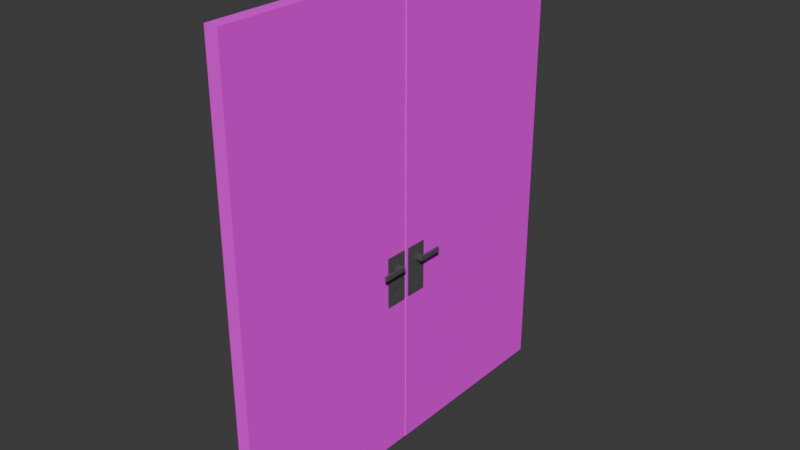 # Source: Porta-dupla-Escola.blend  (saved by Blender 4.1.24; exported with 4.5.12 LTS)
import bpy
from mathutils import Matrix  # noqa: F401  (used for matrix-valued properties, if any)

bpy.ops.wm.read_factory_settings(use_empty=True)
scene = bpy.context.scene
scene.name = 'Scene'

# ---- collections
col_collection = bpy.data.collections.new('Collection'); scene.collection.children.link(col_collection)

# ---- images (referenced by path relative to the original .blend; pixels are not part of the script)
import os
ASSET_DIR = os.environ.get("B2B_ASSET_DIR", "")  # directory of the original .blend (textures are referenced by path, not embedded)
HERE = os.path.dirname(os.path.abspath(__file__))  # packed textures are extracted next to this script under _unpacked/

def load_image(name, relpath, width, height, colorspace="sRGB"):
    """Load a texture the original file referenced (path relative to the .blend, or extracted next to this script)."""
    p = next((c for c in (os.path.join(HERE, relpath), os.path.join(ASSET_DIR, relpath)) if relpath and os.path.exists(c)), "")
    if p:
        img = bpy.data.images.load(p, check_existing=True)
        img.name = name
    else:  # same state as the original file: an image datablock whose file is absent (Cycles renders it pink)
        img = bpy.data.images.new(name, width, height)
        img.source = "FILE"
        img.filepath = "//" + (relpath or name)
    img.colorspace_settings.name = colorspace
    return img
img_door1_png = load_image('door1.png', 'door1.png', 1024, 1024, 'sRGB')

# ---- materials (node trees are filled in below, after node groups)
mat_material_002 = bpy.data.materials.new('Material.002')
mat_material_002.use_transparent_shadow = False
mat_material = bpy.data.materials.new('Material')
mat_material.alpha_threshold = 0.0
mat_material.use_transparent_shadow = False
mat_material.roughness = 0.5
mat_material.line_color = (0.0, 0.0, 0.0, 1.0)

# ---- material node trees
mat_material_002.use_nodes = True; mat_material_002.node_tree.nodes.clear()
_N = mat_material_002.node_tree.nodes; _L = mat_material_002.node_tree.links
n0 = _N.new('ShaderNodeBsdfPrincipled'); n0.name = 'Principled BSDF'; n0.location = (10, 300)
n0.inputs[0].default_value = (0.169, 0.169, 0.169, 1.0)
n0.inputs[1].default_value = 0.5138
n1 = _N.new('ShaderNodeOutputMaterial'); n1.name = 'Material Output'; n1.location = (300, 300)
_L.new(n0.outputs[0], n1.inputs[0])
n1.is_active_output = True
mat_material.use_nodes = True; mat_material.node_tree.nodes.clear()
_N = mat_material.node_tree.nodes; _L = mat_material.node_tree.links
n0 = _N.new('ShaderNodeOutputMaterial'); n0.name = 'Material Output'; n0.location = (300, 300)
n1 = _N.new('ShaderNodeBsdfPrincipled'); n1.name = 'Principled BSDF'; n1.location = (10, 300)
n1.inputs[2].default_value = 1.0
n1.inputs[3].default_value = 1.45
n2 = _N.new('ShaderNodeTexImage'); n2.name = 'Image Texture'; n2.location = (-418, 302)
n2.image = img_door1_png
_L.new(n1.outputs[0], n0.inputs[0])
_L.new(n2.outputs[0], n1.inputs[0])
n0.is_active_output = True

# ---- world
world_world = bpy.data.worlds.new('World'); scene.world = world_world
world_world.use_nodes = True; world_world.node_tree.nodes.clear()
_N = world_world.node_tree.nodes; _L = world_world.node_tree.links
n0 = _N.new('ShaderNodeOutputWorld'); n0.name = 'World Output'; n0.location = (300, 300)
n1 = _N.new('ShaderNodeBackground'); n1.name = 'Background'; n1.location = (10, 300)
n1.inputs[0].default_value = (0.05088, 0.05088, 0.05088, 1.0)
_L.new(n1.outputs[0], n0.inputs[0])
n0.is_active_output = True
world_world.color = (0.05088, 0.05088, 0.05088)
world_world.use_sun_shadow = False
world_world.sun_shadow_jitter_overblur = 0.0

# ---- meshes
me_cube_011 = bpy.data.meshes.new('Cube.011')
me_cube_011.from_pydata([(-1.0, 0.2017, 0.5867), (-1.0, 0.1831, -0.3675), (-1.0, -0.2017, 0.5867), (-1.0, -0.1831, -0.3675), (0.0, 1.0, -1.0), (0.0, -1.0, 1.0), (0.0, -1.0, -1.0), (0.0, 1.0, 1.0), (-1.0, 0.253, -0.6587), (-1.0, -0.253, -0.6587), (-1.0, -1.0, 1.0), (-1.0, 1.0, 1.0), (-1.0, 1.0, -1.0), (-1.0, -1.0, -1.0), (-1.0, 0.2017, 0.4388), (-1.0, -0.2017, 0.4388), (-0.9116, 0.253, -0.6587), (-0.9116, -0.253, -0.6587), (-0.9116, 0.1831, -0.3675), (-0.9116, -0.1831, -0.3675), (-1.777, 0.2017, 0.4388), (-1.777, -0.2017, 0.4388), (-1.777, -0.2017, 0.5867), (-1.777, 0.2017, 0.5867), (-2.033, 0.2017, 0.4388), (-2.033, -0.2017, 0.4388), (-2.033, -0.2017, 0.5867), (-2.033, 0.2017, 0.5867), (-1.777, 2.154, 0.5867), (-1.777, 2.154, 0.4388), (-2.033, 2.154, 0.5867), (-2.033, 2.154, 0.4388), (-1.777, 0.2017, 0.4198), (-1.777, -0.2017, 0.4198), (-1.777, -0.2017, 0.6056), (-1.777, 0.2017, 0.6056), (-2.033, 0.2017, 0.4198), (-2.033, -0.2017, 0.4198), (-2.033, -0.2017, 0.6056), (-2.033, 0.2017, 0.6056), (-2.033, 2.154, 0.4198), (-1.777, 2.154, 0.4198), (-1.777, 2.154, 0.6056), (-2.033, 2.154, 0.6056), (1.0, 0.2017, 0.5867), (1.0, 0.1831, -0.3675), (1.0, -0.2017, 0.5867), (1.0, -0.1831, -0.3675), (1.0, 0.253, -0.6587), (1.0, -0.253, -0.6587), (1.0, -1.0, 1.0), (1.0, 1.0, 1.0), (1.0, 1.0, -1.0), (1.0, -1.0, -1.0), (1.0, 0.2017, 0.4388), (1.0, -0.2017, 0.4388), (0.8587, 0.253, -0.6587), (0.8587, -0.253, -0.6587), (0.8587, 0.1831, -0.3675), (0.8587, -0.1831, -0.3675), (1.777, 0.2017, 0.4388), (1.777, -0.2017, 0.4388), (1.777, -0.2017, 0.5867), (1.777, 0.2017, 0.5867), (2.033, 0.2017, 0.4388), (2.033, -0.2017, 0.4388), (2.033, -0.2017, 0.5867), (2.033, 0.2017, 0.5867), (1.777, 2.154, 0.5867), (1.777, 2.154, 0.4388), (2.033, 2.154, 0.5867), (2.033, 2.154, 0.4388), (1.777, 0.2017, 0.4198), (1.777, -0.2017, 0.4198), (1.777, -0.2017, 0.6056), (1.777, 0.2017, 0.6056), (2.033, 0.2017, 0.4198), (2.033, -0.2017, 0.4198), (2.033, -0.2017, 0.6056), (2.033, 0.2017, 0.6056), (2.033, 2.154, 0.4198), (1.777, 2.154, 0.4198), (1.777, 2.154, 0.6056), (2.033, 2.154, 0.6056)], [], [(7, 11, 10, 5), (6, 5, 10, 13), (0, 14, 20, 23), (12, 11, 7, 4), (12, 4, 6, 13), (1, 8, 16, 18), (2, 15, 13, 10), (14, 0, 11, 12), (0, 2, 10, 11), (9, 8, 12, 13), (1, 3, 15, 14), (3, 9, 13, 15), (8, 1, 14, 12), (19, 18, 16, 17), (3, 1, 18, 19), (9, 3, 19, 17), (8, 9, 17, 16), (31, 29, 41, 40), (14, 15, 21, 20), (2, 0, 23, 22), (15, 2, 22, 21), (25, 26, 27, 24), (27, 26, 38, 39), (21, 22, 26, 25), (30, 27, 39, 43), (28, 29, 31, 30), (24, 27, 30, 31), (23, 20, 29, 28), (20, 21, 33, 32), (32, 33, 37, 36), (34, 35, 39, 38), (39, 35, 42, 43), (32, 36, 40, 41), (25, 24, 36, 37), (26, 22, 34, 38), (24, 31, 40, 36), (21, 25, 37, 33), (28, 30, 43, 42), (29, 20, 32, 41), (23, 28, 42, 35), (22, 23, 35, 34), (7, 5, 50, 51), (6, 53, 50, 5), (44, 63, 60, 54), (52, 4, 7, 51), (52, 53, 6, 4), (45, 58, 56, 48), (46, 50, 53, 55), (54, 52, 51, 44), (44, 51, 50, 46), (49, 53, 52, 48), (45, 54, 55, 47), (47, 55, 53, 49), (48, 52, 54, 45), (59, 57, 56, 58), (47, 59, 58, 45), (49, 57, 59, 47), (48, 56, 57, 49), (71, 80, 81, 69), (54, 60, 61, 55), (46, 62, 63, 44), (55, 61, 62, 46), (65, 64, 67, 66), (67, 79, 78, 66), (61, 65, 66, 62), (70, 83, 79, 67), (68, 70, 71, 69), (64, 71, 70, 67), (63, 68, 69, 60), (60, 72, 73, 61), (72, 76, 77, 73), (74, 78, 79, 75), (79, 83, 82, 75), (72, 81, 80, 76), (65, 77, 76, 64), (66, 78, 74, 62), (64, 76, 80, 71), (61, 73, 77, 65), (68, 82, 83, 70), (69, 81, 72, 60), (63, 75, 82, 68), (62, 74, 75, 63)])
_uv = me_cube_011.uv_layers.new(name='UVMap')
_uv.uv.foreach_set('vector', [0.75, 0.5, 0.875, 0.5, 0.875, 0.75, 0.75, 0.75, 0.375, 0.875, 0.625, 0.875, 0.625, 1.0, 0.375, 1.0, 0.5408, 0.1658, 0.4592, 0.1658, 0.4592, 0.1658, 0.5408, 0.1658, 0.375, 0.25, 0.625, 0.25, 0.625, 0.375, 0.375, 0.375, 0.125, 0.5, 0.25, 0.5, 0.25, 0.75, 0.125, 0.75, 0.4368, 0.1369, 0.3973, 0.1764, 0.3973, 0.1764, 0.4368, 0.1369, 0.5408, 0.08415, 0.4592, 0.08415, 0.375, 0.0, 0.625, 0.0, 0.4592, 0.1658, 0.5408, 0.1658, 0.625, 0.25, 0.375, 0.25, 0.5408, 0.1658, 0.5408, 0.08415, 0.625, 0.0, 0.625, 0.25, 0.3973, 0.07357, 0.3973, 0.1764, 0.375, 0.25, 0.375, 0.0, 0.4368, 0.1369, 0.4368, 0.1131, 0.4592, 0.08415, 0.4592, 0.1658, 0.4368, 0.1131, 0.3973, 0.07357, 0.375, 0.0, 0.4592, 0.08415, 0.3973, 0.1764, 0.4368, 0.1369, 0.4592, 0.1658, 0.375, 0.25, 0.4368, 0.1131, 0.4368, 0.1369, 0.3973, 0.1764, 0.3973, 0.07357, 0.4368, 0.1131, 0.4368, 0.1369, 0.4368, 0.1369, 0.4368, 0.1131, 0.3973, 0.07357, 0.4368, 0.1131, 0.4368, 0.1131, 0.3973, 0.07357, 0.3973, 0.1764, 0.3973, 0.07357, 0.3973, 0.07357, 0.3973, 0.1764, 0.4592, 0.1658, 0.4592, 0.1658, 0.4592, 0.1658, 0.4592, 0.1658, 0.4592, 0.1658, 0.4592, 0.08415, 0.4592, 0.08415, 0.4592, 0.1658, 0.5408, 0.08415, 0.5408, 0.1658, 0.5408, 0.1658, 0.5408, 0.08415, 0.4592, 0.08415, 0.5408, 0.08415, 0.5408, 0.08415, 0.4592, 0.08415, 0.4592, 0.08415, 0.5408, 0.08415, 0.5408, 0.1658, 0.4592, 0.1658, 0.5408, 0.1658, 0.5408, 0.08415, 0.5408, 0.08415, 0.5408, 0.1658, 0.4592, 0.08415, 0.5408, 0.08415, 0.5408, 0.08415, 0.4592, 0.08415, 0.5408, 0.1658, 0.5408, 0.1658, 0.5408, 0.1658, 0.5408, 0.1658, 0.5408, 0.1658, 0.4592, 0.1658, 0.4592, 0.1658, 0.5408, 0.1658, 0.4592, 0.1658, 0.5408, 0.1658, 0.5408, 0.1658, 0.4592, 0.1658, 0.5408, 0.1658, 0.4592, 0.1658, 0.4592, 0.1658, 0.5408, 0.1658, 0.4592, 0.1658, 0.4592, 0.08415, 0.4592, 0.08415, 0.4592, 0.1658, 0.4592, 0.1658, 0.4592, 0.08415, 0.4592, 0.08415, 0.4592, 0.1658, 0.5408, 0.08415, 0.5408, 0.1658, 0.5408, 0.1658, 0.5408, 0.08415, 0.5408, 0.1658, 0.5408, 0.1658, 0.5408, 0.1658, 0.5408, 0.1658, 0.4592, 0.1658, 0.4592, 0.1658, 0.4592, 0.1658, 0.4592, 0.1658, 0.4592, 0.08415, 0.4592, 0.1658, 0.4592, 0.1658, 0.4592, 0.08415, 0.5408, 0.08415, 0.5408, 0.08415, 0.5408, 0.08415, 0.5408, 0.08415, 0.4592, 0.1658, 0.4592, 0.1658, 0.4592, 0.1658, 0.4592, 0.1658, 0.4592, 0.08415, 0.4592, 0.08415, 0.4592, 0.08415, 0.4592, 0.08415, 0.5408, 0.1658, 0.5408, 0.1658, 0.5408, 0.1658, 0.5408, 0.1658, 0.4592, 0.1658, 0.4592, 0.1658, 0.4592, 0.1658, 0.4592, 0.1658, 0.5408, 0.1658, 0.5408, 0.1658, 0.5408, 0.1658, 0.5408, 0.1658, 0.5408, 0.08415, 0.5408, 0.1658, 0.5408, 0.1658, 0.5408, 0.08415, 0.75, 0.5, 0.75, 0.75, 0.875, 0.75, 0.875, 0.5, 0.375, 0.875, 0.375, 1.0, 0.625, 1.0, 0.625, 0.875, 0.5408, 0.1658, 0.5408, 0.1658, 0.4592, 0.1658, 0.4592, 0.1658, 0.375, 0.25, 0.375, 0.375, 0.625, 0.375, 0.625, 0.25, 0.125, 0.5, 0.125, 0.75, 0.25, 0.75, 0.25, 0.5, 0.4368, 0.1369, 0.4368, 0.1369, 0.3973, 0.1764, 0.3973, 0.1764, 0.5408, 0.08415, 0.625, 0.0, 0.375, 0.0, 0.4592, 0.08415, 0.4592, 0.1658, 0.375, 0.25, 0.625, 0.25, 0.5408, 0.1658, 0.5408, 0.1658, 0.625, 0.25, 0.625, 0.0, 0.5408, 0.08415, 0.3973, 0.07357, 0.375, 0.0, 0.375, 0.25, 0.3973, 0.1764, 0.4368, 0.1369, 0.4592, 0.1658, 0.4592, 0.08415, 0.4368, 0.1131, 0.4368, 0.1131, 0.4592, 0.08415, 0.375, 0.0, 0.3973, 0.07357, 0.3973, 0.1764, 0.375, 0.25, 0.4592, 0.1658, 0.4368, 0.1369, 0.4368, 0.1131, 0.3973, 0.07357, 0.3973, 0.1764, 0.4368, 0.1369, 0.4368, 0.1131, 0.4368, 0.1131, 0.4368, 0.1369, 0.4368, 0.1369, 0.3973, 0.07357, 0.3973, 0.07357, 0.4368, 0.1131, 0.4368, 0.1131, 0.3973, 0.1764, 0.3973, 0.1764, 0.3973, 0.07357, 0.3973, 0.07357, 0.4592, 0.1658, 0.4592, 0.1658, 0.4592, 0.1658, 0.4592, 0.1658, 0.4592, 0.1658, 0.4592, 0.1658, 0.4592, 0.08415, 0.4592, 0.08415, 0.5408, 0.08415, 0.5408, 0.08415, 0.5408, 0.1658, 0.5408, 0.1658, 0.4592, 0.08415, 0.4592, 0.08415, 0.5408, 0.08415, 0.5408, 0.08415, 0.4592, 0.08415, 0.4592, 0.1658, 0.5408, 0.1658, 0.5408, 0.08415, 0.5408, 0.1658, 0.5408, 0.1658, 0.5408, 0.08415, 0.5408, 0.08415, 0.4592, 0.08415, 0.4592, 0.08415, 0.5408, 0.08415, 0.5408, 0.08415, 0.5408, 0.1658, 0.5408, 0.1658, 0.5408, 0.1658, 0.5408, 0.1658, 0.5408, 0.1658, 0.5408, 0.1658, 0.4592, 0.1658, 0.4592, 0.1658, 0.4592, 0.1658, 0.4592, 0.1658, 0.5408, 0.1658, 0.5408, 0.1658, 0.5408, 0.1658, 0.5408, 0.1658, 0.4592, 0.1658, 0.4592, 0.1658, 0.4592, 0.1658, 0.4592, 0.1658, 0.4592, 0.08415, 0.4592, 0.08415, 0.4592, 0.1658, 0.4592, 0.1658, 0.4592, 0.08415, 0.4592, 0.08415, 0.5408, 0.08415, 0.5408, 0.08415, 0.5408, 0.1658, 0.5408, 0.1658, 0.5408, 0.1658, 0.5408, 0.1658, 0.5408, 0.1658, 0.5408, 0.1658, 0.4592, 0.1658, 0.4592, 0.1658, 0.4592, 0.1658, 0.4592, 0.1658, 0.4592, 0.08415, 0.4592, 0.08415, 0.4592, 0.1658, 0.4592, 0.1658, 0.5408, 0.08415, 0.5408, 0.08415, 0.5408, 0.08415, 0.5408, 0.08415, 0.4592, 0.1658, 0.4592, 0.1658, 0.4592, 0.1658, 0.4592, 0.1658, 0.4592, 0.08415, 0.4592, 0.08415, 0.4592, 0.08415, 0.4592, 0.08415, 0.5408, 0.1658, 0.5408, 0.1658, 0.5408, 0.1658, 0.5408, 0.1658, 0.4592, 0.1658, 0.4592, 0.1658, 0.4592, 0.1658, 0.4592, 0.1658, 0.5408, 0.1658, 0.5408, 0.1658, 0.5408, 0.1658, 0.5408, 0.1658, 0.5408, 0.08415, 0.5408, 0.08415, 0.5408, 0.1658, 0.5408, 0.1658])
me_cube_011.materials.append(mat_material_002)
me_cube_011.use_mirror_vertex_groups = False
me_cube_011.update()
me_cube_002 = bpy.data.meshes.new('Cube.002')
me_cube_002.from_pydata([(-0.08481, -2.601, -2.347), (-0.08481, -2.601, 3.656), (-0.08481, 0.001278, -2.347), (-0.08481, 0.001278, 3.656), (0.09168, -2.601, -2.347), (0.09168, -2.601, 3.656), (0.09168, 0.001278, -2.347), (0.09168, 0.001278, 3.656)], [], [(0, 1, 3, 2), (2, 3, 7, 6), (6, 7, 5, 4), (4, 5, 1, 0), (2, 6, 4, 0), (7, 3, 1, 5)])
_uv = me_cube_002.uv_layers.new(name='UVMap')
_uv.uv.foreach_set('vector', [0.07411, -0.0001652, 0.07411, 0.9645, 0.9366, 0.9645, 0.9366, -0.0001652, 0.9366, -0.0001652, 0.9366, 0.9645, 0.9366, 0.9645, 0.9366, -0.0001652, 0.9366, -0.0001652, 0.9366, 0.9645, 0.07411, 0.9645, 0.07411, -0.0001652, 0.07411, -0.0001652, 0.07411, 0.9645, 0.07411, 0.9645, 0.07411, -0.0001652, 0.9366, -0.0001652, 0.9366, -0.0001652, 0.07411, -0.0001652, 0.07411, -0.0001652, 0.9366, 0.9645, 0.9366, 0.9645, 0.07411, 0.9645, 0.07411, 0.9645])
me_cube_002.materials.append(mat_material)
me_cube_002.update()
me_cube_003 = bpy.data.meshes.new('Cube.003')
me_cube_003.from_pydata([(-1.0, 0.2017, 0.5867), (-1.0, 0.1831, -0.3675), (-1.0, -0.2017, 0.5867), (-1.0, -0.1831, -0.3675), (0.0, 1.0, -1.0), (0.0, -1.0, 1.0), (0.0, -1.0, -1.0), (0.0, 1.0, 1.0), (-1.0, 0.253, -0.6587), (-1.0, -0.253, -0.6587), (-1.0, -1.0, 1.0), (-1.0, 1.0, 1.0), (-1.0, 1.0, -1.0), (-1.0, -1.0, -1.0), (-1.0, 0.2017, 0.4388), (-1.0, -0.2017, 0.4388), (-0.8587, 0.253, -0.6587), (-0.8587, -0.253, -0.6587), (-0.8587, 0.1831, -0.3675), (-0.8587, -0.1831, -0.3675), (-1.777, 0.2017, 0.4388), (-1.777, -0.2017, 0.4388), (-1.777, -0.2017, 0.5867), (-1.777, 0.2017, 0.5867), (-2.033, 0.2017, 0.4388), (-2.033, -0.2017, 0.4388), (-2.033, -0.2017, 0.5867), (-2.033, 0.2017, 0.5867), (-1.777, 2.154, 0.5867), (-1.777, 2.154, 0.4388), (-2.033, 2.154, 0.5867), (-2.033, 2.154, 0.4388), (-1.777, 0.2017, 0.4198), (-1.777, -0.2017, 0.4198), (-1.777, -0.2017, 0.6056), (-1.777, 0.2017, 0.6056), (-2.033, 0.2017, 0.4198), (-2.033, -0.2017, 0.4198), (-2.033, -0.2017, 0.6056), (-2.033, 0.2017, 0.6056), (-2.033, 2.154, 0.4198), (-1.777, 2.154, 0.4198), (-1.777, 2.154, 0.6056), (-2.033, 2.154, 0.6056), (1.0, 0.2017, 0.5867), (1.0, 0.1831, -0.3675), (1.0, -0.2017, 0.5867), (1.0, -0.1831, -0.3675), (1.0, 0.253, -0.6587), (1.0, -0.253, -0.6587), (1.0, -1.0, 1.0), (1.0, 1.0, 1.0), (1.0, 1.0, -1.0), (1.0, -1.0, -1.0), (1.0, 0.2017, 0.4388), (1.0, -0.2017, 0.4388), (0.8587, 0.253, -0.6587), (0.8587, -0.253, -0.6587), (0.8587, 0.1831, -0.3675), (0.8587, -0.1831, -0.3675), (1.777, 0.2017, 0.4388), (1.777, -0.2017, 0.4388), (1.777, -0.2017, 0.5867), (1.777, 0.2017, 0.5867), (2.033, 0.2017, 0.4388), (2.033, -0.2017, 0.4388), (2.033, -0.2017, 0.5867), (2.033, 0.2017, 0.5867), (1.777, 2.154, 0.5867), (1.777, 2.154, 0.4388), (2.033, 2.154, 0.5867), (2.033, 2.154, 0.4388), (1.777, 0.2017, 0.4198), (1.777, -0.2017, 0.4198), (1.777, -0.2017, 0.6056), (1.777, 0.2017, 0.6056), (2.033, 0.2017, 0.4198), (2.033, -0.2017, 0.4198), (2.033, -0.2017, 0.6056), (2.033, 0.2017, 0.6056), (2.033, 2.154, 0.4198), (1.777, 2.154, 0.4198), (1.777, 2.154, 0.6056), (2.033, 2.154, 0.6056)], [], [(7, 11, 10, 5), (6, 5, 10, 13), (0, 14, 20, 23), (12, 11, 7, 4), (12, 4, 6, 13), (1, 8, 16, 18), (2, 15, 13, 10), (14, 0, 11, 12), (0, 2, 10, 11), (9, 8, 12, 13), (1, 3, 15, 14), (3, 9, 13, 15), (8, 1, 14, 12), (19, 18, 16, 17), (3, 1, 18, 19), (9, 3, 19, 17), (8, 9, 17, 16), (31, 29, 41, 40), (14, 15, 21, 20), (2, 0, 23, 22), (15, 2, 22, 21), (25, 26, 27, 24), (27, 26, 38, 39), (21, 22, 26, 25), (30, 27, 39, 43), (28, 29, 31, 30), (24, 27, 30, 31), (23, 20, 29, 28), (20, 21, 33, 32), (32, 33, 37, 36), (34, 35, 39, 38), (39, 35, 42, 43), (32, 36, 40, 41), (25, 24, 36, 37), (26, 22, 34, 38), (24, 31, 40, 36), (21, 25, 37, 33), (28, 30, 43, 42), (29, 20, 32, 41), (23, 28, 42, 35), (22, 23, 35, 34), (7, 5, 50, 51), (6, 53, 50, 5), (44, 63, 60, 54), (52, 4, 7, 51), (52, 53, 6, 4), (45, 58, 56, 48), (46, 50, 53, 55), (54, 52, 51, 44), (44, 51, 50, 46), (49, 53, 52, 48), (45, 54, 55, 47), (47, 55, 53, 49), (48, 52, 54, 45), (59, 57, 56, 58), (47, 59, 58, 45), (49, 57, 59, 47), (48, 56, 57, 49), (71, 80, 81, 69), (54, 60, 61, 55), (46, 62, 63, 44), (55, 61, 62, 46), (65, 64, 67, 66), (67, 79, 78, 66), (61, 65, 66, 62), (70, 83, 79, 67), (68, 70, 71, 69), (64, 71, 70, 67), (63, 68, 69, 60), (60, 72, 73, 61), (72, 76, 77, 73), (74, 78, 79, 75), (79, 83, 82, 75), (72, 81, 80, 76), (65, 77, 76, 64), (66, 78, 74, 62), (64, 76, 80, 71), (61, 73, 77, 65), (68, 82, 83, 70), (69, 81, 72, 60), (63, 75, 82, 68), (62, 74, 75, 63)])
_uv = me_cube_003.uv_layers.new(name='UVMap')
_uv.uv.foreach_set('vector', [0.75, 0.5, 0.875, 0.5, 0.875, 0.75, 0.75, 0.75, 0.375, 0.875, 0.625, 0.875, 0.625, 1.0, 0.375, 1.0, 0.5408, 0.1658, 0.4592, 0.1658, 0.4592, 0.1658, 0.5408, 0.1658, 0.375, 0.25, 0.625, 0.25, 0.625, 0.375, 0.375, 0.375, 0.125, 0.5, 0.25, 0.5, 0.25, 0.75, 0.125, 0.75, 0.4368, 0.1369, 0.3973, 0.1764, 0.3973, 0.1764, 0.4368, 0.1369, 0.5408, 0.08415, 0.4592, 0.08415, 0.375, 0.0, 0.625, 0.0, 0.4592, 0.1658, 0.5408, 0.1658, 0.625, 0.25, 0.375, 0.25, 0.5408, 0.1658, 0.5408, 0.08415, 0.625, 0.0, 0.625, 0.25, 0.3973, 0.07357, 0.3973, 0.1764, 0.375, 0.25, 0.375, 0.0, 0.4368, 0.1369, 0.4368, 0.1131, 0.4592, 0.08415, 0.4592, 0.1658, 0.4368, 0.1131, 0.3973, 0.07357, 0.375, 0.0, 0.4592, 0.08415, 0.3973, 0.1764, 0.4368, 0.1369, 0.4592, 0.1658, 0.375, 0.25, 0.4368, 0.1131, 0.4368, 0.1369, 0.3973, 0.1764, 0.3973, 0.07357, 0.4368, 0.1131, 0.4368, 0.1369, 0.4368, 0.1369, 0.4368, 0.1131, 0.3973, 0.07357, 0.4368, 0.1131, 0.4368, 0.1131, 0.3973, 0.07357, 0.3973, 0.1764, 0.3973, 0.07357, 0.3973, 0.07357, 0.3973, 0.1764, 0.4592, 0.1658, 0.4592, 0.1658, 0.4592, 0.1658, 0.4592, 0.1658, 0.4592, 0.1658, 0.4592, 0.08415, 0.4592, 0.08415, 0.4592, 0.1658, 0.5408, 0.08415, 0.5408, 0.1658, 0.5408, 0.1658, 0.5408, 0.08415, 0.4592, 0.08415, 0.5408, 0.08415, 0.5408, 0.08415, 0.4592, 0.08415, 0.4592, 0.08415, 0.5408, 0.08415, 0.5408, 0.1658, 0.4592, 0.1658, 0.5408, 0.1658, 0.5408, 0.08415, 0.5408, 0.08415, 0.5408, 0.1658, 0.4592, 0.08415, 0.5408, 0.08415, 0.5408, 0.08415, 0.4592, 0.08415, 0.5408, 0.1658, 0.5408, 0.1658, 0.5408, 0.1658, 0.5408, 0.1658, 0.5408, 0.1658, 0.4592, 0.1658, 0.4592, 0.1658, 0.5408, 0.1658, 0.4592, 0.1658, 0.5408, 0.1658, 0.5408, 0.1658, 0.4592, 0.1658, 0.5408, 0.1658, 0.4592, 0.1658, 0.4592, 0.1658, 0.5408, 0.1658, 0.4592, 0.1658, 0.4592, 0.08415, 0.4592, 0.08415, 0.4592, 0.1658, 0.4592, 0.1658, 0.4592, 0.08415, 0.4592, 0.08415, 0.4592, 0.1658, 0.5408, 0.08415, 0.5408, 0.1658, 0.5408, 0.1658, 0.5408, 0.08415, 0.5408, 0.1658, 0.5408, 0.1658, 0.5408, 0.1658, 0.5408, 0.1658, 0.4592, 0.1658, 0.4592, 0.1658, 0.4592, 0.1658, 0.4592, 0.1658, 0.4592, 0.08415, 0.4592, 0.1658, 0.4592, 0.1658, 0.4592, 0.08415, 0.5408, 0.08415, 0.5408, 0.08415, 0.5408, 0.08415, 0.5408, 0.08415, 0.4592, 0.1658, 0.4592, 0.1658, 0.4592, 0.1658, 0.4592, 0.1658, 0.4592, 0.08415, 0.4592, 0.08415, 0.4592, 0.08415, 0.4592, 0.08415, 0.5408, 0.1658, 0.5408, 0.1658, 0.5408, 0.1658, 0.5408, 0.1658, 0.4592, 0.1658, 0.4592, 0.1658, 0.4592, 0.1658, 0.4592, 0.1658, 0.5408, 0.1658, 0.5408, 0.1658, 0.5408, 0.1658, 0.5408, 0.1658, 0.5408, 0.08415, 0.5408, 0.1658, 0.5408, 0.1658, 0.5408, 0.08415, 0.75, 0.5, 0.75, 0.75, 0.875, 0.75, 0.875, 0.5, 0.375, 0.875, 0.375, 1.0, 0.625, 1.0, 0.625, 0.875, 0.5408, 0.1658, 0.5408, 0.1658, 0.4592, 0.1658, 0.4592, 0.1658, 0.375, 0.25, 0.375, 0.375, 0.625, 0.375, 0.625, 0.25, 0.125, 0.5, 0.125, 0.75, 0.25, 0.75, 0.25, 0.5, 0.4368, 0.1369, 0.4368, 0.1369, 0.3973, 0.1764, 0.3973, 0.1764, 0.5408, 0.08415, 0.625, 0.0, 0.375, 0.0, 0.4592, 0.08415, 0.4592, 0.1658, 0.375, 0.25, 0.625, 0.25, 0.5408, 0.1658, 0.5408, 0.1658, 0.625, 0.25, 0.625, 0.0, 0.5408, 0.08415, 0.3973, 0.07357, 0.375, 0.0, 0.375, 0.25, 0.3973, 0.1764, 0.4368, 0.1369, 0.4592, 0.1658, 0.4592, 0.08415, 0.4368, 0.1131, 0.4368, 0.1131, 0.4592, 0.08415, 0.375, 0.0, 0.3973, 0.07357, 0.3973, 0.1764, 0.375, 0.25, 0.4592, 0.1658, 0.4368, 0.1369, 0.4368, 0.1131, 0.3973, 0.07357, 0.3973, 0.1764, 0.4368, 0.1369, 0.4368, 0.1131, 0.4368, 0.1131, 0.4368, 0.1369, 0.4368, 0.1369, 0.3973, 0.07357, 0.3973, 0.07357, 0.4368, 0.1131, 0.4368, 0.1131, 0.3973, 0.1764, 0.3973, 0.1764, 0.3973, 0.07357, 0.3973, 0.07357, 0.4592, 0.1658, 0.4592, 0.1658, 0.4592, 0.1658, 0.4592, 0.1658, 0.4592, 0.1658, 0.4592, 0.1658, 0.4592, 0.08415, 0.4592, 0.08415, 0.5408, 0.08415, 0.5408, 0.08415, 0.5408, 0.1658, 0.5408, 0.1658, 0.4592, 0.08415, 0.4592, 0.08415, 0.5408, 0.08415, 0.5408, 0.08415, 0.4592, 0.08415, 0.4592, 0.1658, 0.5408, 0.1658, 0.5408, 0.08415, 0.5408, 0.1658, 0.5408, 0.1658, 0.5408, 0.08415, 0.5408, 0.08415, 0.4592, 0.08415, 0.4592, 0.08415, 0.5408, 0.08415, 0.5408, 0.08415, 0.5408, 0.1658, 0.5408, 0.1658, 0.5408, 0.1658, 0.5408, 0.1658, 0.5408, 0.1658, 0.5408, 0.1658, 0.4592, 0.1658, 0.4592, 0.1658, 0.4592, 0.1658, 0.4592, 0.1658, 0.5408, 0.1658, 0.5408, 0.1658, 0.5408, 0.1658, 0.5408, 0.1658, 0.4592, 0.1658, 0.4592, 0.1658, 0.4592, 0.1658, 0.4592, 0.1658, 0.4592, 0.08415, 0.4592, 0.08415, 0.4592, 0.1658, 0.4592, 0.1658, 0.4592, 0.08415, 0.4592, 0.08415, 0.5408, 0.08415, 0.5408, 0.08415, 0.5408, 0.1658, 0.5408, 0.1658, 0.5408, 0.1658, 0.5408, 0.1658, 0.5408, 0.1658, 0.5408, 0.1658, 0.4592, 0.1658, 0.4592, 0.1658, 0.4592, 0.1658, 0.4592, 0.1658, 0.4592, 0.08415, 0.4592, 0.08415, 0.4592, 0.1658, 0.4592, 0.1658, 0.5408, 0.08415, 0.5408, 0.08415, 0.5408, 0.08415, 0.5408, 0.08415, 0.4592, 0.1658, 0.4592, 0.1658, 0.4592, 0.1658, 0.4592, 0.1658, 0.4592, 0.08415, 0.4592, 0.08415, 0.4592, 0.08415, 0.4592, 0.08415, 0.5408, 0.1658, 0.5408, 0.1658, 0.5408, 0.1658, 0.5408, 0.1658, 0.4592, 0.1658, 0.4592, 0.1658, 0.4592, 0.1658, 0.4592, 0.1658, 0.5408, 0.1658, 0.5408, 0.1658, 0.5408, 0.1658, 0.5408, 0.1658, 0.5408, 0.08415, 0.5408, 0.08415, 0.5408, 0.1658, 0.5408, 0.1658])
me_cube_003.materials.append(mat_material_002)
me_cube_003.use_mirror_vertex_groups = False
me_cube_003.update()
me_cube_004 = bpy.data.meshes.new('Cube.004')
me_cube_004.from_pydata([(0.08481, 2.601, -2.347), (0.08481, 2.601, 3.656), (0.08481, -0.001278, -2.347), (0.08481, -0.001278, 3.656), (-0.09168, 2.601, -2.347), (-0.09168, 2.601, 3.656), (-0.09168, -0.001278, -2.347), (-0.09168, -0.001278, 3.656)], [], [(0, 1, 3, 2), (2, 3, 7, 6), (6, 7, 5, 4), (4, 5, 1, 0), (2, 6, 4, 0), (7, 3, 1, 5)])
_uv = me_cube_004.uv_layers.new(name='UVMap')
_uv.uv.foreach_set('vector', [0.07411, -0.0001652, 0.07411, 0.9645, 0.9366, 0.9645, 0.9366, -0.0001652, 0.9366, -0.0001652, 0.9366, 0.9645, 0.9366, 0.9645, 0.9366, -0.0001652, 0.9366, -0.0001652, 0.9366, 0.9645, 0.07411, 0.9645, 0.07411, -0.0001652, 0.07411, -0.0001652, 0.07411, 0.9645, 0.07411, 0.9645, 0.07411, -0.0001652, 0.9366, -0.0001652, 0.9366, -0.0001652, 0.07411, -0.0001652, 0.07411, -0.0001652, 0.9366, 0.9645, 0.9366, 0.9645, 0.07411, 0.9645, 0.07411, 0.9645])
me_cube_004.materials.append(mat_material)
me_cube_004.update()

# ---- objects
ob_fechadura_002 = bpy.data.objects.new('Fechadura.002', me_cube_011)
ob_porta1 = bpy.data.objects.new('Porta1', me_cube_002)
ob_fechadura_001 = bpy.data.objects.new('Fechadura.001', me_cube_003)
ob_porta2 = bpy.data.objects.new('Porta2', me_cube_004)

# ---- transforms, parenting, visibility, modifiers, constraints
ob_fechadura_002.parent = ob_porta1
ob_fechadura_002.location = (0.0, -2.424, 0.03961)
ob_fechadura_002.scale = (-0.1007, 0.1429, 0.3259)
ob_fechadura_002.lock_rotations_4d = False
ob_fechadura_002.empty_display_type = 'ARROWS'
ob_fechadura_002.lineart.crease_threshold = 0.0
ob_porta1.location = (0.0, 0.0, 0.0)
ob_fechadura_001.parent = ob_porta2
ob_fechadura_001.matrix_parent_inverse = Matrix(((1.0, -0.0, -0.0, -0.0), (-0.0, 1.0, 0.0, 5.203), (-0.0, -0.0, 1.0, -0.0), (-0.0, 0.0, -0.0, 1.0)))
ob_fechadura_001.location = (-2.119e-07, -2.779, 0.03961)
ob_fechadura_001.rotation_euler = (0.0, 3.142, 8.742e-08)
ob_fechadura_001.scale = (-0.1007, -0.1429, -0.3259)
ob_fechadura_001.lock_rotations_4d = False
ob_fechadura_001.empty_display_type = 'ARROWS'
ob_fechadura_001.lineart.crease_threshold = 0.0
ob_porta2.location = (0.0, -5.203, 0.0)

# ---- collection membership
col_collection.objects.link(ob_fechadura_002)
col_collection.objects.link(ob_porta1)
col_collection.objects.link(ob_fechadura_001)
col_collection.objects.link(ob_porta2)

# ---- scene / render settings (as saved in the file)
scene.frame_start = 1; scene.frame_end = 250; scene.frame_set(1)
scene.render.engine = 'BLENDER_EEVEE_NEXT'
scene.cycles.sampling_pattern = 'TABULATED_SOBOL'
scene.eevee.ray_tracing_options.trace_max_roughness = 0.0
bpy.context.view_layer.update()

# ---- added for rendering (the .blend has no active camera and no usable light): camera, sun
cam_auto = bpy.data.cameras.new('AutoCamera')
cam_auto.lens = 50.0
cam_auto.sensor_width = 36.0
cam_auto.clip_end = 1000.0
ob_auto_camera = bpy.data.objects.new('AutoCamera', cam_auto)
scene.collection.objects.link(ob_auto_camera)
ob_auto_camera.location = (7.3615, -11.4353, 6.54338)
ob_auto_camera.rotation_euler = (1.09748, -7.21219e-08, 0.694738)
scene.camera = ob_auto_camera
light_auto_sun = bpy.data.lights.new('AutoSun', 'SUN')
light_auto_sun.energy = 3.0
light_auto_sun.angle = 0.0523599
ob_auto_sun = bpy.data.objects.new('AutoSun', light_auto_sun)
scene.collection.objects.link(ob_auto_sun)
ob_auto_sun.rotation_euler = (0.872665, 0.174533, 0.523599)
bpy.context.view_layer.update()
